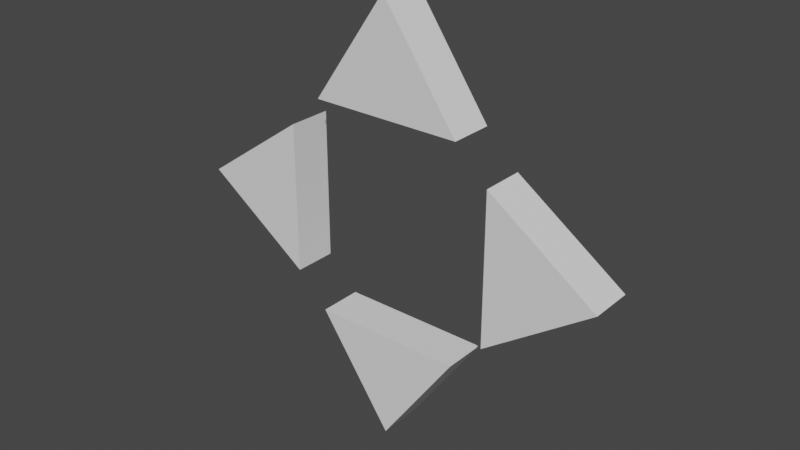 # Source: ArrowControls.blend  (saved by Blender 2.92.15; exported with 4.5.12 LTS)
import bpy
from mathutils import Matrix  # noqa: F401  (used for matrix-valued properties, if any)

bpy.ops.wm.read_factory_settings(use_empty=True)
scene = bpy.context.scene
scene.name = 'Scene'

# ---- collections
col_collection = bpy.data.collections.new('Collection'); scene.collection.children.link(col_collection)

# ---- world
world_world = bpy.data.worlds.new('World'); scene.world = world_world
world_world.use_nodes = True; world_world.node_tree.nodes.clear()
_N = world_world.node_tree.nodes; _L = world_world.node_tree.links
n0 = _N.new('ShaderNodeOutputWorld'); n0.name = 'World Output'; n0.location = (300, 300)
n1 = _N.new('ShaderNodeBackground'); n1.name = 'Background'; n1.location = (10, 300)
n1.inputs[0].default_value = (0.05088, 0.05088, 0.05088, 1.0)
_L.new(n1.outputs[0], n0.inputs[0])
n0.is_active_output = True
world_world.color = (0.05088, 0.05088, 0.05088)
world_world.use_sun_shadow = False
world_world.sun_shadow_jitter_overblur = 0.0

# ---- meshes
me_cube_001 = bpy.data.meshes.new('Cube.001')
me_cube_001.from_pydata([(-0.7, 0.2, -0.4), (-0.7, -0.2, -0.4), (0.0, -0.2, 0.6), (0.0, 0.2, 0.6), (0.7, 0.2, -0.4), (0.7, -0.2, -0.4)], [], [(0, 3, 4), (4, 5, 1, 0), (0, 1, 2, 3), (1, 5, 2), (3, 2, 5, 4)])
_uv = me_cube_001.uv_layers.new(name='UVMap')
_uv.uv.foreach_set('vector', [0.375, 0.25, 0.625, 0.375, 0.375, 0.5, 0.375, 0.5, 0.375, 0.5, 0.375, 0.25, 0.375, 0.25, 0.375, 0.25, 0.375, 0.25, 0.625, 0.375, 0.625, 0.375, 0.375, 0.25, 0.375, 0.5, 0.625, 0.375, 0.625, 0.375, 0.625, 0.375, 0.375, 0.5, 0.375, 0.5])
me_cube_001.use_remesh_fix_poles = True
me_cube_001.use_remesh_preserve_attributes = False
me_cube_001.use_mirror_vertex_groups = False
me_cube_001.update()
me_cube_002 = bpy.data.meshes.new('Cube.002')
me_cube_002.from_pydata([(-0.7, 0.2, -0.4), (-0.7, -0.2, -0.4), (0.0, -0.2, 0.6), (0.0, 0.2, 0.6), (0.7, 0.2, -0.4), (0.7, -0.2, -0.4)], [], [(0, 3, 4), (4, 5, 1, 0), (0, 1, 2, 3), (1, 5, 2), (3, 2, 5, 4)])
_uv = me_cube_002.uv_layers.new(name='UVMap')
_uv.uv.foreach_set('vector', [0.375, 0.25, 0.625, 0.375, 0.375, 0.5, 0.375, 0.5, 0.375, 0.5, 0.375, 0.25, 0.375, 0.25, 0.375, 0.25, 0.375, 0.25, 0.625, 0.375, 0.625, 0.375, 0.375, 0.25, 0.375, 0.5, 0.625, 0.375, 0.625, 0.375, 0.625, 0.375, 0.375, 0.5, 0.375, 0.5])
me_cube_002.use_remesh_fix_poles = True
me_cube_002.use_remesh_preserve_attributes = False
me_cube_002.use_mirror_vertex_groups = False
me_cube_002.update()
me_cube_003 = bpy.data.meshes.new('Cube.003')
me_cube_003.from_pydata([(-0.7, 0.2, -0.4), (-0.7, -0.2, -0.4), (0.0, -0.2, 0.6), (0.0, 0.2, 0.6), (0.7, 0.2, -0.4), (0.7, -0.2, -0.4)], [], [(0, 3, 4), (4, 5, 1, 0), (0, 1, 2, 3), (1, 5, 2), (3, 2, 5, 4)])
_uv = me_cube_003.uv_layers.new(name='UVMap')
_uv.uv.foreach_set('vector', [0.375, 0.25, 0.625, 0.375, 0.375, 0.5, 0.375, 0.5, 0.375, 0.5, 0.375, 0.25, 0.375, 0.25, 0.375, 0.25, 0.375, 0.25, 0.625, 0.375, 0.625, 0.375, 0.375, 0.25, 0.375, 0.5, 0.625, 0.375, 0.625, 0.375, 0.625, 0.375, 0.375, 0.5, 0.375, 0.5])
me_cube_003.use_remesh_fix_poles = True
me_cube_003.use_remesh_preserve_attributes = False
me_cube_003.use_mirror_vertex_groups = False
me_cube_003.update()
me_cube_004 = bpy.data.meshes.new('Cube.004')
me_cube_004.from_pydata([(-0.7, 0.2, -0.4), (-0.7, -0.2, -0.4), (0.0, -0.2, 0.6), (0.0, 0.2, 0.6), (0.7, 0.2, -0.4), (0.7, -0.2, -0.4)], [], [(0, 3, 4), (4, 5, 1, 0), (0, 1, 2, 3), (1, 5, 2), (3, 2, 5, 4)])
_uv = me_cube_004.uv_layers.new(name='UVMap')
_uv.uv.foreach_set('vector', [0.375, 0.25, 0.625, 0.375, 0.375, 0.5, 0.375, 0.5, 0.375, 0.5, 0.375, 0.25, 0.375, 0.25, 0.375, 0.25, 0.375, 0.25, 0.625, 0.375, 0.625, 0.375, 0.375, 0.25, 0.375, 0.5, 0.625, 0.375, 0.625, 0.375, 0.625, 0.375, 0.375, 0.5, 0.375, 0.5])
me_cube_004.use_remesh_fix_poles = True
me_cube_004.use_remesh_preserve_attributes = False
me_cube_004.use_mirror_vertex_groups = False
me_cube_004.update()

# ---- objects
ob_arrow_n = bpy.data.objects.new('Arrow_N', me_cube_001)
ob_arrow_s = bpy.data.objects.new('Arrow_S', me_cube_002)
ob_arrow_e = bpy.data.objects.new('Arrow_E', me_cube_003)
ob_arrow_w = bpy.data.objects.new('Arrow_W', me_cube_004)

# ---- transforms, parenting, visibility, modifiers, constraints
ob_arrow_n.location = (0.0, 0.0, 1.4)
ob_arrow_n.lineart.crease_threshold = 0.0
ob_arrow_s.location = (0.0, 0.0, -1.4)
ob_arrow_s.rotation_euler = (-0.0, 3.142, -0.0)
ob_arrow_s.lineart.crease_threshold = 0.0
ob_arrow_e.location = (1.4, 1.881e-07, -1.192e-07)
ob_arrow_e.rotation_euler = (-1.344e-07, 1.571, 0.0)
ob_arrow_e.lineart.crease_threshold = 0.0
ob_arrow_w.location = (-1.4, -1.881e-07, 0.0)
ob_arrow_w.rotation_euler = (1.344e-07, 4.712, 0.0)
ob_arrow_w.lineart.crease_threshold = 0.0

# ---- collection membership
col_collection.objects.link(ob_arrow_n)
col_collection.objects.link(ob_arrow_s)
col_collection.objects.link(ob_arrow_e)
col_collection.objects.link(ob_arrow_w)

# ---- scene / render settings (as saved in the file)
scene.frame_start = 1; scene.frame_end = 250; scene.frame_set(1)
scene.render.engine = 'BLENDER_EEVEE_NEXT'
scene.cycles.use_denoising = False
scene.cycles.samples = 128
scene.cycles.sampling_pattern = 'TABULATED_SOBOL'
scene.cycles.use_adaptive_sampling = False
scene.cycles.use_light_tree = False
scene.view_settings.view_transform = 'Filmic'
bpy.context.view_layer.update()

# ---- added for rendering (the .blend has no active camera and no usable light): camera, sun
cam_auto = bpy.data.cameras.new('AutoCamera')
cam_auto.lens = 50.0
cam_auto.sensor_width = 36.0
cam_auto.clip_end = 1000.0
ob_auto_camera = bpy.data.objects.new('AutoCamera', cam_auto)
scene.collection.objects.link(ob_auto_camera)
ob_auto_camera.location = (5.24693, -6.29632, 4.19754)
ob_auto_camera.rotation_euler = (1.09748, -7.21219e-08, 0.694738)
scene.camera = ob_auto_camera
light_auto_sun = bpy.data.lights.new('AutoSun', 'SUN')
light_auto_sun.energy = 3.0
light_auto_sun.angle = 0.0523599
ob_auto_sun = bpy.data.objects.new('AutoSun', light_auto_sun)
scene.collection.objects.link(ob_auto_sun)
ob_auto_sun.rotation_euler = (0.872665, 0.174533, 0.523599)
bpy.context.view_layer.update()

